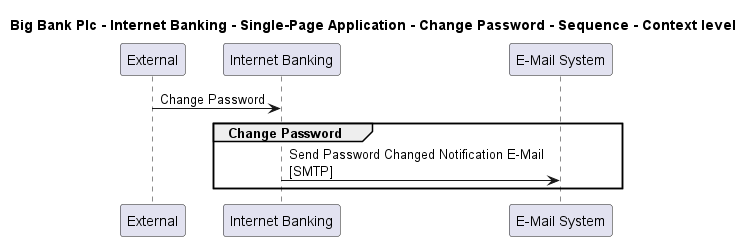

The diagram above was rendered by PlantUML. Its source (embedded in the PNG):
@startuml

title Big Bank Plc - Internet Banking - Single-Page Application - Change Password - Sequence - Context level

participant "External" as C4InterFlow.SoftwareSystems.ExternalSystem
participant "Internet Banking" as BigBankPlc.SoftwareSystems.InternetBanking
participant "E-Mail System" as BigBankPlc.SoftwareSystems.EMailSystem

C4InterFlow.SoftwareSystems.ExternalSystem -> BigBankPlc.SoftwareSystems.InternetBanking : Change Password
group Change Password
BigBankPlc.SoftwareSystems.InternetBanking -> BigBankPlc.SoftwareSystems.EMailSystem : Send Password Changed Notification E-Mail\n[SMTP]
end


@enduml